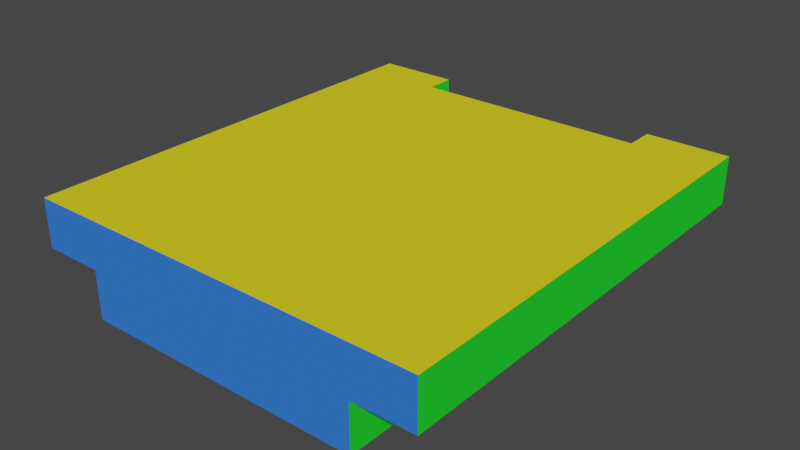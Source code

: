 # Source: rp_boats_raft.blend  (saved by Blender 3.4.6; exported with 4.5.12 LTS)
import bpy
from mathutils import Matrix  # noqa: F401  (used for matrix-valued properties, if any)

bpy.ops.wm.read_factory_settings(use_empty=True)
scene = bpy.context.scene
scene.name = 'Scene'

# ---- collections
col_collection = bpy.data.collections.new('Collection'); scene.collection.children.link(col_collection)

# ---- materials (node trees are filled in below, after node groups)
mat_material = bpy.data.materials.new('Material')
mat_material.alpha_threshold = 0.0
mat_material.use_transparent_shadow = False
mat_material.diffuse_color = (0.8, 0.7041, 0.01935, 1.0)
mat_material.roughness = 0.5
mat_material.line_color = (0.0, 0.0, 0.0, 1.0)
mat_material_001 = bpy.data.materials.new('Material.001')
mat_material_001.use_transparent_shadow = False
mat_material_001.diffuse_color = (0.8, 0.01591, 0.01591, 1.0)
mat_material_002 = bpy.data.materials.new('Material.002')
mat_material_002.use_transparent_shadow = False
mat_material_002.diffuse_color = (0.01935, 0.8, 0.03268, 1.0)
mat_material_003 = bpy.data.materials.new('Material.003')
mat_material_003.use_transparent_shadow = False
mat_material_004 = bpy.data.materials.new('Material.004')
mat_material_004.use_transparent_shadow = False
mat_material_004.diffuse_color = (0.03879, 0.1886, 0.8, 1.0)
mat_material_005 = bpy.data.materials.new('Material.005')
mat_material_005.use_transparent_shadow = False
mat_material_005.diffuse_color = (0.8, 0.0561, 0.6083, 1.0)

# ---- material node trees
mat_material_003.use_nodes = True; mat_material_003.node_tree.nodes.clear()
_N = mat_material_003.node_tree.nodes; _L = mat_material_003.node_tree.links
n0 = _N.new('ShaderNodeBsdfPrincipled'); n0.name = 'Principled BSDF'; n0.location = (10, 300)
n0.distribution = 'GGX'
n0.subsurface_method = 'RANDOM_WALK_SKIN'
n0.inputs[3].default_value = 1.45
n0.inputs[27].default_value = (0.0, 0.0, 0.0, 1.0)
n0.inputs[28].default_value = 1.0
n1 = _N.new('ShaderNodeOutputMaterial'); n1.name = 'Material Output'; n1.location = (300, 300)
_L.new(n0.outputs[0], n1.inputs[0])
n1.is_active_output = True

# ---- world
world_world = bpy.data.worlds.new('World'); scene.world = world_world
world_world.use_nodes = True; world_world.node_tree.nodes.clear()
_N = world_world.node_tree.nodes; _L = world_world.node_tree.links
n0 = _N.new('ShaderNodeOutputWorld'); n0.name = 'World Output'; n0.location = (300, 300)
n1 = _N.new('ShaderNodeBackground'); n1.name = 'Background'; n1.location = (10, 300)
n1.inputs[0].default_value = (0.05088, 0.05088, 0.05088, 1.0)
_L.new(n1.outputs[0], n0.inputs[0])
n0.is_active_output = True
world_world.color = (0.05088, 0.05088, 0.05088)
world_world.use_sun_shadow = False
world_world.sun_shadow_jitter_overblur = 0.0

# ---- meshes
me_cube = bpy.data.meshes.new('Cube')
me_cube.from_pydata([(8.438, -9.375, 1.0), (8.438, -9.375, -1.0), (-8.438, -9.375, 1.0), (-8.438, -9.375, -1.0), (8.438, 9.375, 1.0), (8.438, 9.375, -1.0), (-8.438, 9.375, 1.0), (-8.438, 9.375, -1.0), (5.906, 9.375, -1.0), (-5.906, 9.375, -1.0), (8.438, 9.375, 1.0), (8.438, -9.375, 1.0), (-5.906, -9.375, -1.0), (5.906, -9.375, -1.0), (5.906, -9.375, -3.0), (-5.906, -9.375, -3.0), (-5.906, 9.375, -3.0), (5.906, 9.375, -3.0), (5.906, 9.375, 1.0), (5.906, -9.375, 1.0), (-5.906, 9.375, 1.0), (-5.906, -9.375, 1.0), (5.906, 8.125, 1.0), (-5.906, 8.125, 1.0), (4.969, 9.375, 1.0), (-4.969, 9.375, 1.0), (4.969, 8.125, 1.0), (-4.969, 8.125, 1.0), (4.969, 9.375, 0.0), (-4.969, 9.375, 0.0), (4.969, 8.125, 0.0), (-4.969, 8.125, 0.0)], [(1, 3), (7, 5)], [(0, 4, 10, 11), (9, 12, 3, 7), (28, 24, 18, 8), (14, 13, 12, 15), (8, 5, 1, 13), (16, 17, 14, 15), (12, 9, 16, 15), (13, 14, 17, 8), (7, 3, 2, 6), (1, 5, 4, 0), (10, 18, 22, 19, 11), (27, 25, 20, 23), (2, 21, 23, 20, 6), (9, 7, 6, 20), (8, 18, 10, 5), (26, 24, 28, 30), (2, 3, 12, 21), (12, 13, 19, 21), (13, 1, 11, 19), (22, 18, 24, 26), (25, 27, 31, 29), (21, 19, 22, 26, 27, 23), (27, 26, 30, 31), (31, 30, 28, 29), (28, 8, 9, 29), (20, 25, 29, 9), (17, 16, 9, 8)])
me_cube.polygons.foreach_set('material_index', [0, 1, 5, 4, 1, 1, 3, 2, 3, 2, 0, 0, 0, 5, 5, 3, 4, 4, 4, 0, 2, 0, 5, 0, 5, 5, 5])
_uv = me_cube.uv_layers.new(name='UVMap')
_uv.uv.foreach_set('vector', [0.0, 0.0, 1.0, 0.0, 1.0, 0.0, 0.0, 0.0, 0.0, 0.125, 1.0, 0.125, 1.0, -2.98e-08, 0.0, 2.98e-08, 0.1875, 0.1875, 0.1875, 0.25, 0.125, 0.25, 0.125, 0.125, 0.875, 0.0, 0.875, 0.125, 0.125, 0.125, 0.125, 0.0, 0.0, 0.875, 2.98e-08, 1.0, 1.0, 1.0, 1.0, 0.875, 0.0, 0.125, 0.0, 0.875, 1.0, 0.875, 1.0, 0.125, 1.0, 0.125, 0.0, 0.125, 0.0, 0.0, 1.0, 0.0, 1.0, 0.125, 1.0, 0.0, 0.0, 0.0, 0.0, 0.125, 0.0, 0.125, 1.0, 0.125, 1.0, 0.25, 0.0, 0.25, 1.0, 0.125, 0.0, 0.125, 0.0, 0.25, 1.0, 0.25, 2.98e-08, 1.0, 0.0, 0.875, 0.0625, 0.875, 1.0, 0.875, 1.0, 1.0, 0.0625, 0.1875, 0.0, 0.1875, 0.0, 0.125, 0.0625, 0.125, 1.0, -4.47e-08, 1.0, 0.125, 0.0625, 0.125, 0.0, 0.125, 0.0, 4.47e-08, 0.875, 0.125, 1.0, 0.125, 1.0, 0.25, 0.875, 0.25, 0.125, 0.125, 0.125, 0.25, 0.0, 0.25, 0.0, 0.125, 0.3333, 0.625, 0.0, 0.625, 0.0, 0.625, 0.3333, 0.625, 0.0, 0.25, 0.0, 0.125, 0.125, 0.125, 0.125, 0.25, 0.125, 0.125, 0.875, 0.125, 0.875, 0.25, 0.125, 0.25, 0.875, 0.125, 1.0, 0.125, 1.0, 0.25, 0.875, 0.25, 0.0625, 0.875, 0.0, 0.875, 0.0, 0.8125, 0.0625, 0.8125, 0.0, 0.375, 0.3333, 0.375, 0.3333, 0.375, 0.0, 0.375, 1.0, 0.125, 1.0, 0.875, 0.0625, 0.875, 0.0625, 0.8125, 0.0625, 0.1875, 0.0625, 0.125, 0.8125, 0.25, 0.1875, 0.25, 0.1875, 0.1875, 0.8125, 0.1875, 0.0625, 0.1875, 0.0625, 0.8125, 0.0, 0.8125, 0.0, 0.1875, 0.1875, 0.1875, 0.125, 0.125, 0.875, 0.125, 0.8125, 0.1875, 0.875, 0.25, 0.8125, 0.25, 0.8125, 0.1875, 0.875, 0.125, 0.125, 0.0, 0.875, 0.0, 0.875, 0.125, 0.125, 0.125])
me_cube.materials.append(mat_material)
me_cube.materials.append(mat_material_001)
me_cube.materials.append(mat_material_002)
me_cube.materials.append(mat_material_003)
me_cube.materials.append(mat_material_004)
me_cube.materials.append(mat_material_005)
me_cube.use_mirror_vertex_groups = False
me_cube.update()

# ---- objects
ob_cube = bpy.data.objects.new('Cube', me_cube)

# ---- transforms, parenting, visibility, modifiers, constraints
ob_cube.location = (0.0, 0.0, 0.0)
ob_cube.lock_rotations_4d = False
ob_cube.empty_display_type = 'ARROWS'
ob_cube.lineart.crease_threshold = 0.0

# ---- collection membership
col_collection.objects.link(ob_cube)

# ---- scene / render settings (as saved in the file)
scene.frame_start = 1; scene.frame_end = 250; scene.frame_set(1)
scene.render.engine = 'BLENDER_EEVEE_NEXT'
scene.cycles.sampling_pattern = 'TABULATED_SOBOL'
scene.cycles.use_light_tree = False
scene.view_settings.view_transform = 'Filmic'
bpy.context.view_layer.update()

# ---- added for rendering (the .blend has no active camera and no usable light): camera, sun
cam_auto = bpy.data.cameras.new('AutoCamera')
cam_auto.lens = 50.0
cam_auto.sensor_width = 36.0
cam_auto.clip_end = 1000.0
ob_auto_camera = bpy.data.objects.new('AutoCamera', cam_auto)
scene.collection.objects.link(ob_auto_camera)
ob_auto_camera.location = (23.6309, -28.3571, 17.9047)
ob_auto_camera.rotation_euler = (1.09748, -7.21219e-08, 0.694738)
scene.camera = ob_auto_camera
light_auto_sun = bpy.data.lights.new('AutoSun', 'SUN')
light_auto_sun.energy = 3.0
light_auto_sun.angle = 0.0523599
ob_auto_sun = bpy.data.objects.new('AutoSun', light_auto_sun)
scene.collection.objects.link(ob_auto_sun)
ob_auto_sun.rotation_euler = (0.872665, 0.174533, 0.523599)
bpy.context.view_layer.update()
